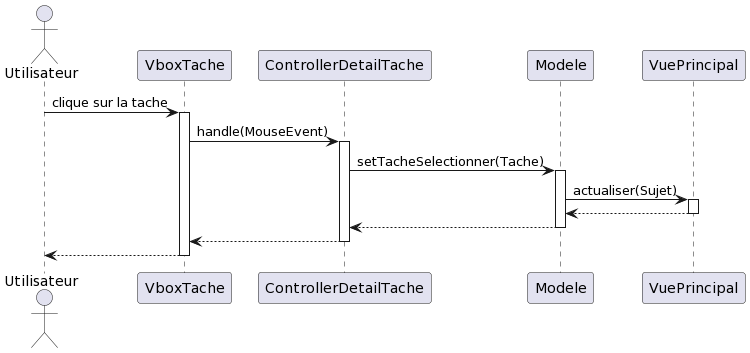

The diagram above was rendered by PlantUML. Its source (embedded in the PNG):
@startuml
actor Utilisateur as foo1
participant VboxTache as foo2
participant ControllerDetailTache as foo3
participant Modele as foo4
participant VuePrincipal as foo5

foo1->foo2 : clique sur la tache
activate foo2
foo2->foo3 : handle(MouseEvent)
activate foo3
foo3->foo4 : setTacheSelectionner(Tache)
activate foo4
foo4->foo5 : actualiser(Sujet)
activate foo5
foo5-->foo4
deactivate foo5
foo4-->foo3
deactivate foo4
foo3-->foo2
deactivate foo3
foo2-->foo1
deactivate foo2
@enduml